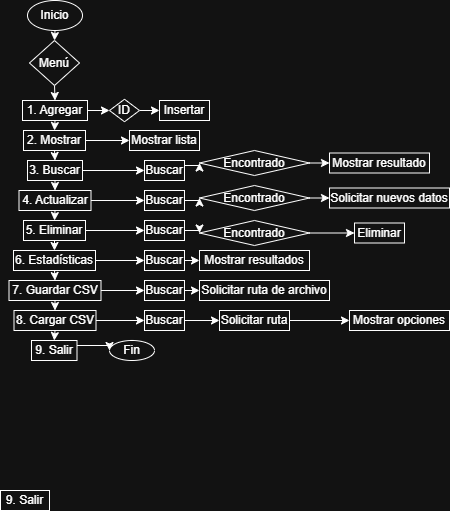

The diagram above was exported from draw.io. Its source (the exported page's mxGraphModel, read from the mxfile embedded in the PNG):
<mxGraphModel dx="962" dy="523" grid="1" gridSize="10" guides="1" tooltips="1" connect="1" arrows="1" fold="1" page="1" pageScale="1" pageWidth="850" pageHeight="1100" math="0" shadow="0">
  <root>
    <mxCell id="0" />
    <mxCell id="1" parent="0" />
    <mxCell id="HdL6L6y1AIfb6KK6FRud-33" edge="1" parent="1" source="HdL6L6y1AIfb6KK6FRud-1" style="edgeStyle=orthogonalEdgeStyle;rounded=0;orthogonalLoop=1;jettySize=auto;html=1;exitX=0.5;exitY=1;exitDx=0;exitDy=0;entryX=0.5;entryY=0;entryDx=0;entryDy=0;" target="HdL6L6y1AIfb6KK6FRud-12">
      <mxGeometry relative="1" as="geometry" />
    </mxCell>
    <mxCell id="HdL6L6y1AIfb6KK6FRud-1" parent="1" style="ellipse;whiteSpace=wrap;html=1;" value="Inicio" vertex="1">
      <mxGeometry height="30" width="55" x="398" as="geometry" />
    </mxCell>
    <mxCell id="HdL6L6y1AIfb6KK6FRud-35" edge="1" parent="1" source="HdL6L6y1AIfb6KK6FRud-2" style="edgeStyle=orthogonalEdgeStyle;rounded=0;orthogonalLoop=1;jettySize=auto;html=1;exitX=0.5;exitY=1;exitDx=0;exitDy=0;entryX=0.5;entryY=0;entryDx=0;entryDy=0;" target="HdL6L6y1AIfb6KK6FRud-5">
      <mxGeometry relative="1" as="geometry" />
    </mxCell>
    <mxCell id="HdL6L6y1AIfb6KK6FRud-44" edge="1" parent="1" source="HdL6L6y1AIfb6KK6FRud-2" style="edgeStyle=orthogonalEdgeStyle;rounded=0;orthogonalLoop=1;jettySize=auto;html=1;exitX=1;exitY=0.5;exitDx=0;exitDy=0;entryX=0;entryY=0.5;entryDx=0;entryDy=0;" target="HdL6L6y1AIfb6KK6FRud-15">
      <mxGeometry relative="1" as="geometry" />
    </mxCell>
    <mxCell id="HdL6L6y1AIfb6KK6FRud-2" parent="1" style="rounded=0;whiteSpace=wrap;html=1;" value="1. Agregar" vertex="1">
      <mxGeometry height="20" width="65" x="393" y="100" as="geometry" />
    </mxCell>
    <mxCell id="HdL6L6y1AIfb6KK6FRud-36" edge="1" parent="1" source="HdL6L6y1AIfb6KK6FRud-5" style="edgeStyle=orthogonalEdgeStyle;rounded=0;orthogonalLoop=1;jettySize=auto;html=1;exitX=0.5;exitY=1;exitDx=0;exitDy=0;entryX=0.5;entryY=0;entryDx=0;entryDy=0;" target="HdL6L6y1AIfb6KK6FRud-6">
      <mxGeometry relative="1" as="geometry" />
    </mxCell>
    <mxCell id="HdL6L6y1AIfb6KK6FRud-46" edge="1" parent="1" source="HdL6L6y1AIfb6KK6FRud-5" style="edgeStyle=orthogonalEdgeStyle;rounded=0;orthogonalLoop=1;jettySize=auto;html=1;exitX=1;exitY=0.5;exitDx=0;exitDy=0;" target="HdL6L6y1AIfb6KK6FRud-17">
      <mxGeometry relative="1" as="geometry" />
    </mxCell>
    <mxCell id="HdL6L6y1AIfb6KK6FRud-5" parent="1" style="rounded=0;whiteSpace=wrap;html=1;" value="2. Mostrar" vertex="1">
      <mxGeometry height="20" width="62" x="394" y="130" as="geometry" />
    </mxCell>
    <mxCell id="HdL6L6y1AIfb6KK6FRud-37" edge="1" parent="1" source="HdL6L6y1AIfb6KK6FRud-6" style="edgeStyle=orthogonalEdgeStyle;rounded=0;orthogonalLoop=1;jettySize=auto;html=1;exitX=0.5;exitY=1;exitDx=0;exitDy=0;entryX=0.5;entryY=0;entryDx=0;entryDy=0;" target="HdL6L6y1AIfb6KK6FRud-7">
      <mxGeometry relative="1" as="geometry" />
    </mxCell>
    <mxCell id="HdL6L6y1AIfb6KK6FRud-47" edge="1" parent="1" source="HdL6L6y1AIfb6KK6FRud-6" style="edgeStyle=orthogonalEdgeStyle;rounded=0;orthogonalLoop=1;jettySize=auto;html=1;exitX=1;exitY=0.5;exitDx=0;exitDy=0;entryX=0;entryY=0.5;entryDx=0;entryDy=0;" target="HdL6L6y1AIfb6KK6FRud-18">
      <mxGeometry relative="1" as="geometry" />
    </mxCell>
    <mxCell id="HdL6L6y1AIfb6KK6FRud-6" parent="1" style="rounded=0;whiteSpace=wrap;html=1;" value="3. Buscar" vertex="1">
      <mxGeometry height="20" width="55" x="398" y="160" as="geometry" />
    </mxCell>
    <mxCell id="HdL6L6y1AIfb6KK6FRud-38" edge="1" parent="1" source="HdL6L6y1AIfb6KK6FRud-7" style="edgeStyle=orthogonalEdgeStyle;rounded=0;orthogonalLoop=1;jettySize=auto;html=1;exitX=0.5;exitY=1;exitDx=0;exitDy=0;entryX=0.5;entryY=0;entryDx=0;entryDy=0;" target="HdL6L6y1AIfb6KK6FRud-8">
      <mxGeometry relative="1" as="geometry" />
    </mxCell>
    <mxCell id="HdL6L6y1AIfb6KK6FRud-48" edge="1" parent="1" source="HdL6L6y1AIfb6KK6FRud-7" style="edgeStyle=orthogonalEdgeStyle;rounded=0;orthogonalLoop=1;jettySize=auto;html=1;exitX=1;exitY=0.5;exitDx=0;exitDy=0;entryX=0;entryY=0.5;entryDx=0;entryDy=0;" target="HdL6L6y1AIfb6KK6FRud-19">
      <mxGeometry relative="1" as="geometry" />
    </mxCell>
    <mxCell id="HdL6L6y1AIfb6KK6FRud-7" parent="1" style="rounded=0;whiteSpace=wrap;html=1;" value="4. Actualizar" vertex="1">
      <mxGeometry height="20" width="72" x="389.5" y="190" as="geometry" />
    </mxCell>
    <mxCell id="HdL6L6y1AIfb6KK6FRud-39" edge="1" parent="1" source="HdL6L6y1AIfb6KK6FRud-8" style="edgeStyle=orthogonalEdgeStyle;rounded=0;orthogonalLoop=1;jettySize=auto;html=1;exitX=0.5;exitY=1;exitDx=0;exitDy=0;entryX=0.5;entryY=0;entryDx=0;entryDy=0;" target="HdL6L6y1AIfb6KK6FRud-9">
      <mxGeometry relative="1" as="geometry" />
    </mxCell>
    <mxCell id="HdL6L6y1AIfb6KK6FRud-49" edge="1" parent="1" source="HdL6L6y1AIfb6KK6FRud-8" style="edgeStyle=orthogonalEdgeStyle;rounded=0;orthogonalLoop=1;jettySize=auto;html=1;exitX=1;exitY=0.5;exitDx=0;exitDy=0;entryX=0;entryY=0.5;entryDx=0;entryDy=0;" target="HdL6L6y1AIfb6KK6FRud-20">
      <mxGeometry relative="1" as="geometry" />
    </mxCell>
    <mxCell id="HdL6L6y1AIfb6KK6FRud-8" parent="1" style="rounded=0;whiteSpace=wrap;html=1;" value="5. Eliminar" vertex="1">
      <mxGeometry height="20" width="62" x="394" y="220" as="geometry" />
    </mxCell>
    <mxCell id="HdL6L6y1AIfb6KK6FRud-40" edge="1" parent="1" source="HdL6L6y1AIfb6KK6FRud-9" style="edgeStyle=orthogonalEdgeStyle;rounded=0;orthogonalLoop=1;jettySize=auto;html=1;exitX=0.5;exitY=1;exitDx=0;exitDy=0;entryX=0.5;entryY=0;entryDx=0;entryDy=0;" target="HdL6L6y1AIfb6KK6FRud-10">
      <mxGeometry relative="1" as="geometry" />
    </mxCell>
    <mxCell id="HdL6L6y1AIfb6KK6FRud-51" edge="1" parent="1" source="HdL6L6y1AIfb6KK6FRud-9" style="edgeStyle=orthogonalEdgeStyle;rounded=0;orthogonalLoop=1;jettySize=auto;html=1;exitX=1;exitY=0.5;exitDx=0;exitDy=0;entryX=0;entryY=0.5;entryDx=0;entryDy=0;" target="HdL6L6y1AIfb6KK6FRud-21">
      <mxGeometry relative="1" as="geometry" />
    </mxCell>
    <mxCell id="HdL6L6y1AIfb6KK6FRud-9" parent="1" style="rounded=0;whiteSpace=wrap;html=1;" value="6. Estadísticas" vertex="1">
      <mxGeometry height="20" width="82" x="384" y="250" as="geometry" />
    </mxCell>
    <mxCell id="HdL6L6y1AIfb6KK6FRud-41" edge="1" parent="1" source="HdL6L6y1AIfb6KK6FRud-10" style="edgeStyle=orthogonalEdgeStyle;rounded=0;orthogonalLoop=1;jettySize=auto;html=1;exitX=0.5;exitY=1;exitDx=0;exitDy=0;entryX=0.5;entryY=0;entryDx=0;entryDy=0;" target="HdL6L6y1AIfb6KK6FRud-11">
      <mxGeometry relative="1" as="geometry" />
    </mxCell>
    <mxCell id="HdL6L6y1AIfb6KK6FRud-52" edge="1" parent="1" source="HdL6L6y1AIfb6KK6FRud-10" style="edgeStyle=orthogonalEdgeStyle;rounded=0;orthogonalLoop=1;jettySize=auto;html=1;exitX=1;exitY=0.5;exitDx=0;exitDy=0;entryX=0;entryY=0.5;entryDx=0;entryDy=0;" target="HdL6L6y1AIfb6KK6FRud-22">
      <mxGeometry relative="1" as="geometry" />
    </mxCell>
    <mxCell id="HdL6L6y1AIfb6KK6FRud-10" parent="1" style="rounded=0;whiteSpace=wrap;html=1;" value="7. Guardar CSV" vertex="1">
      <mxGeometry height="20" width="92" x="379.5" y="280" as="geometry" />
    </mxCell>
    <mxCell id="HdL6L6y1AIfb6KK6FRud-42" edge="1" parent="1" source="HdL6L6y1AIfb6KK6FRud-11" style="edgeStyle=orthogonalEdgeStyle;rounded=0;orthogonalLoop=1;jettySize=auto;html=1;exitX=0.5;exitY=1;exitDx=0;exitDy=0;entryX=0.5;entryY=0;entryDx=0;entryDy=0;" target="HdL6L6y1AIfb6KK6FRud-31">
      <mxGeometry relative="1" as="geometry" />
    </mxCell>
    <mxCell id="HdL6L6y1AIfb6KK6FRud-53" edge="1" parent="1" source="HdL6L6y1AIfb6KK6FRud-11" style="edgeStyle=orthogonalEdgeStyle;rounded=0;orthogonalLoop=1;jettySize=auto;html=1;exitX=1;exitY=0.5;exitDx=0;exitDy=0;entryX=0;entryY=0.5;entryDx=0;entryDy=0;" target="HdL6L6y1AIfb6KK6FRud-23">
      <mxGeometry relative="1" as="geometry" />
    </mxCell>
    <mxCell id="HdL6L6y1AIfb6KK6FRud-11" parent="1" style="rounded=0;whiteSpace=wrap;html=1;" value="8. Cargar CSV" vertex="1">
      <mxGeometry height="20" width="82" x="384.5" y="310" as="geometry" />
    </mxCell>
    <mxCell id="HdL6L6y1AIfb6KK6FRud-34" edge="1" parent="1" source="HdL6L6y1AIfb6KK6FRud-12" style="edgeStyle=orthogonalEdgeStyle;rounded=0;orthogonalLoop=1;jettySize=auto;html=1;exitX=0.5;exitY=1;exitDx=0;exitDy=0;entryX=0.5;entryY=0;entryDx=0;entryDy=0;" target="HdL6L6y1AIfb6KK6FRud-2">
      <mxGeometry relative="1" as="geometry" />
    </mxCell>
    <mxCell id="HdL6L6y1AIfb6KK6FRud-12" parent="1" style="rhombus;whiteSpace=wrap;html=1;" value="Menú" vertex="1">
      <mxGeometry height="45" width="50" x="400" y="40" as="geometry" />
    </mxCell>
    <mxCell id="HdL6L6y1AIfb6KK6FRud-14" parent="1" style="rounded=0;whiteSpace=wrap;html=1;" value="9. Salir" vertex="1">
      <mxGeometry height="20" width="49" x="371" y="490" as="geometry" />
    </mxCell>
    <mxCell id="HdL6L6y1AIfb6KK6FRud-45" edge="1" parent="1" source="HdL6L6y1AIfb6KK6FRud-15" style="edgeStyle=orthogonalEdgeStyle;rounded=0;orthogonalLoop=1;jettySize=auto;html=1;exitX=1;exitY=0.5;exitDx=0;exitDy=0;entryX=0;entryY=0.5;entryDx=0;entryDy=0;" target="HdL6L6y1AIfb6KK6FRud-16">
      <mxGeometry relative="1" as="geometry" />
    </mxCell>
    <mxCell id="HdL6L6y1AIfb6KK6FRud-15" parent="1" style="rhombus;whiteSpace=wrap;html=1;" value="ID" vertex="1">
      <mxGeometry height="22.5" width="30" x="480" y="98.75" as="geometry" />
    </mxCell>
    <mxCell id="HdL6L6y1AIfb6KK6FRud-16" parent="1" style="rounded=0;whiteSpace=wrap;html=1;" value="Insertar" vertex="1">
      <mxGeometry height="20" width="50" x="530" y="100" as="geometry" />
    </mxCell>
    <mxCell id="HdL6L6y1AIfb6KK6FRud-17" parent="1" style="rounded=0;whiteSpace=wrap;html=1;" value="Mostrar lista" vertex="1">
      <mxGeometry height="20" width="70" x="500" y="130" as="geometry" />
    </mxCell>
    <mxCell id="HdL6L6y1AIfb6KK6FRud-62" edge="1" parent="1" source="HdL6L6y1AIfb6KK6FRud-18" style="edgeStyle=orthogonalEdgeStyle;rounded=0;orthogonalLoop=1;jettySize=auto;html=1;exitX=1;exitY=0.25;exitDx=0;exitDy=0;entryX=0;entryY=0.5;entryDx=0;entryDy=0;" target="HdL6L6y1AIfb6KK6FRud-24">
      <mxGeometry relative="1" as="geometry" />
    </mxCell>
    <mxCell id="HdL6L6y1AIfb6KK6FRud-18" parent="1" style="rounded=0;whiteSpace=wrap;html=1;" value="Buscar" vertex="1">
      <mxGeometry height="20" width="40" x="515" y="160" as="geometry" />
    </mxCell>
    <mxCell id="HdL6L6y1AIfb6KK6FRud-59" edge="1" parent="1" source="HdL6L6y1AIfb6KK6FRud-19" style="edgeStyle=orthogonalEdgeStyle;rounded=0;orthogonalLoop=1;jettySize=auto;html=1;exitX=1;exitY=0.5;exitDx=0;exitDy=0;entryX=0;entryY=0.5;entryDx=0;entryDy=0;" target="HdL6L6y1AIfb6KK6FRud-25">
      <mxGeometry relative="1" as="geometry" />
    </mxCell>
    <mxCell id="HdL6L6y1AIfb6KK6FRud-19" parent="1" style="rounded=0;whiteSpace=wrap;html=1;" value="Buscar" vertex="1">
      <mxGeometry height="20" width="40" x="515" y="190" as="geometry" />
    </mxCell>
    <mxCell id="HdL6L6y1AIfb6KK6FRud-60" edge="1" parent="1" source="HdL6L6y1AIfb6KK6FRud-20" style="edgeStyle=orthogonalEdgeStyle;rounded=0;orthogonalLoop=1;jettySize=auto;html=1;exitX=1;exitY=0.5;exitDx=0;exitDy=0;entryX=0;entryY=0.5;entryDx=0;entryDy=0;" target="HdL6L6y1AIfb6KK6FRud-26">
      <mxGeometry relative="1" as="geometry" />
    </mxCell>
    <mxCell id="HdL6L6y1AIfb6KK6FRud-20" parent="1" style="rounded=0;whiteSpace=wrap;html=1;" value="Buscar" vertex="1">
      <mxGeometry height="20" width="40" x="515" y="220" as="geometry" />
    </mxCell>
    <mxCell id="HdL6L6y1AIfb6KK6FRud-61" edge="1" parent="1" source="HdL6L6y1AIfb6KK6FRud-21" style="edgeStyle=orthogonalEdgeStyle;rounded=0;orthogonalLoop=1;jettySize=auto;html=1;exitX=1;exitY=0.5;exitDx=0;exitDy=0;entryX=0;entryY=0.5;entryDx=0;entryDy=0;" target="HdL6L6y1AIfb6KK6FRud-27">
      <mxGeometry relative="1" as="geometry" />
    </mxCell>
    <mxCell id="HdL6L6y1AIfb6KK6FRud-21" parent="1" style="rounded=0;whiteSpace=wrap;html=1;" value="Buscar" vertex="1">
      <mxGeometry height="20" width="40" x="515" y="250" as="geometry" />
    </mxCell>
    <mxCell id="HdL6L6y1AIfb6KK6FRud-56" edge="1" parent="1" source="HdL6L6y1AIfb6KK6FRud-22" style="edgeStyle=orthogonalEdgeStyle;rounded=0;orthogonalLoop=1;jettySize=auto;html=1;exitX=1;exitY=0.5;exitDx=0;exitDy=0;entryX=0;entryY=0.5;entryDx=0;entryDy=0;" target="HdL6L6y1AIfb6KK6FRud-28">
      <mxGeometry relative="1" as="geometry" />
    </mxCell>
    <mxCell id="HdL6L6y1AIfb6KK6FRud-22" parent="1" style="rounded=0;whiteSpace=wrap;html=1;" value="Buscar" vertex="1">
      <mxGeometry height="20" width="40" x="515" y="280" as="geometry" />
    </mxCell>
    <mxCell id="HdL6L6y1AIfb6KK6FRud-54" edge="1" parent="1" source="HdL6L6y1AIfb6KK6FRud-23" style="edgeStyle=orthogonalEdgeStyle;rounded=0;orthogonalLoop=1;jettySize=auto;html=1;exitX=1;exitY=0.5;exitDx=0;exitDy=0;entryX=0;entryY=0.5;entryDx=0;entryDy=0;" target="HdL6L6y1AIfb6KK6FRud-29">
      <mxGeometry relative="1" as="geometry" />
    </mxCell>
    <mxCell id="HdL6L6y1AIfb6KK6FRud-23" parent="1" style="rounded=0;whiteSpace=wrap;html=1;" value="Buscar" vertex="1">
      <mxGeometry height="20" width="40" x="515" y="310" as="geometry" />
    </mxCell>
    <mxCell id="HdL6L6y1AIfb6KK6FRud-66" edge="1" parent="1" source="HdL6L6y1AIfb6KK6FRud-24" style="edgeStyle=orthogonalEdgeStyle;rounded=0;orthogonalLoop=1;jettySize=auto;html=1;exitX=1;exitY=0.5;exitDx=0;exitDy=0;entryX=0;entryY=0.5;entryDx=0;entryDy=0;" target="HdL6L6y1AIfb6KK6FRud-63">
      <mxGeometry relative="1" as="geometry" />
    </mxCell>
    <mxCell id="HdL6L6y1AIfb6KK6FRud-24" parent="1" style="rhombus;whiteSpace=wrap;html=1;" value="Encontrado" vertex="1">
      <mxGeometry height="25" width="110" x="570" y="150" as="geometry" />
    </mxCell>
    <mxCell id="HdL6L6y1AIfb6KK6FRud-67" edge="1" parent="1" source="HdL6L6y1AIfb6KK6FRud-25" style="edgeStyle=orthogonalEdgeStyle;rounded=0;orthogonalLoop=1;jettySize=auto;html=1;exitX=1;exitY=0.5;exitDx=0;exitDy=0;entryX=0;entryY=0.5;entryDx=0;entryDy=0;" target="HdL6L6y1AIfb6KK6FRud-64">
      <mxGeometry relative="1" as="geometry" />
    </mxCell>
    <mxCell id="HdL6L6y1AIfb6KK6FRud-25" parent="1" style="rhombus;whiteSpace=wrap;html=1;" value="Encontrado" vertex="1">
      <mxGeometry height="25" width="110" x="570" y="185" as="geometry" />
    </mxCell>
    <mxCell id="HdL6L6y1AIfb6KK6FRud-68" edge="1" parent="1" source="HdL6L6y1AIfb6KK6FRud-26" style="edgeStyle=orthogonalEdgeStyle;rounded=0;orthogonalLoop=1;jettySize=auto;html=1;exitX=1;exitY=0.5;exitDx=0;exitDy=0;entryX=0;entryY=0.5;entryDx=0;entryDy=0;" target="HdL6L6y1AIfb6KK6FRud-65">
      <mxGeometry relative="1" as="geometry" />
    </mxCell>
    <mxCell id="HdL6L6y1AIfb6KK6FRud-26" parent="1" style="rhombus;whiteSpace=wrap;html=1;" value="Encontrado" vertex="1">
      <mxGeometry height="25" width="110" x="570" y="220" as="geometry" />
    </mxCell>
    <mxCell id="HdL6L6y1AIfb6KK6FRud-27" parent="1" style="rounded=0;whiteSpace=wrap;html=1;" value="Mostrar resultados" vertex="1">
      <mxGeometry height="20" width="110" x="570" y="250" as="geometry" />
    </mxCell>
    <mxCell id="HdL6L6y1AIfb6KK6FRud-28" parent="1" style="rounded=0;whiteSpace=wrap;html=1;" value="Solicitar ruta de archivo" vertex="1">
      <mxGeometry height="20" width="130" x="570" y="280" as="geometry" />
    </mxCell>
    <mxCell id="HdL6L6y1AIfb6KK6FRud-55" edge="1" parent="1" source="HdL6L6y1AIfb6KK6FRud-29" style="edgeStyle=orthogonalEdgeStyle;rounded=0;orthogonalLoop=1;jettySize=auto;html=1;exitX=1;exitY=0.5;exitDx=0;exitDy=0;" target="HdL6L6y1AIfb6KK6FRud-30">
      <mxGeometry relative="1" as="geometry" />
    </mxCell>
    <mxCell id="HdL6L6y1AIfb6KK6FRud-29" parent="1" style="rounded=0;whiteSpace=wrap;html=1;" value="Solicitar ruta" vertex="1">
      <mxGeometry height="20" width="70" x="590" y="310" as="geometry" />
    </mxCell>
    <mxCell id="HdL6L6y1AIfb6KK6FRud-30" parent="1" style="rounded=0;whiteSpace=wrap;html=1;" value="Mostrar opciones" vertex="1">
      <mxGeometry height="20" width="100" x="720" y="310" as="geometry" />
    </mxCell>
    <mxCell id="HdL6L6y1AIfb6KK6FRud-43" edge="1" parent="1" source="HdL6L6y1AIfb6KK6FRud-31" style="edgeStyle=orthogonalEdgeStyle;rounded=0;orthogonalLoop=1;jettySize=auto;html=1;exitX=1;exitY=0.25;exitDx=0;exitDy=0;entryX=0;entryY=0.5;entryDx=0;entryDy=0;" target="HdL6L6y1AIfb6KK6FRud-32">
      <mxGeometry relative="1" as="geometry" />
    </mxCell>
    <mxCell id="HdL6L6y1AIfb6KK6FRud-31" parent="1" style="rounded=0;whiteSpace=wrap;html=1;" value="9. Salir" vertex="1">
      <mxGeometry height="20" width="45.5" x="402" y="340" as="geometry" />
    </mxCell>
    <mxCell id="HdL6L6y1AIfb6KK6FRud-32" parent="1" style="ellipse;whiteSpace=wrap;html=1;" value="Fin" vertex="1">
      <mxGeometry height="20" width="45" x="480" y="340" as="geometry" />
    </mxCell>
    <mxCell id="HdL6L6y1AIfb6KK6FRud-63" parent="1" style="rounded=0;whiteSpace=wrap;html=1;" value="Mostrar resultado" vertex="1">
      <mxGeometry height="20" width="100" x="700" y="152.5" as="geometry" />
    </mxCell>
    <mxCell id="HdL6L6y1AIfb6KK6FRud-64" parent="1" style="rounded=0;whiteSpace=wrap;html=1;" value="Solicitar nuevos datos" vertex="1">
      <mxGeometry height="20" width="120" x="700" y="187.5" as="geometry" />
    </mxCell>
    <mxCell id="HdL6L6y1AIfb6KK6FRud-65" parent="1" style="rounded=0;whiteSpace=wrap;html=1;" value="Eliminar" vertex="1">
      <mxGeometry height="20" width="50" x="725" y="222.5" as="geometry" />
    </mxCell>
  </root>
</mxGraphModel>